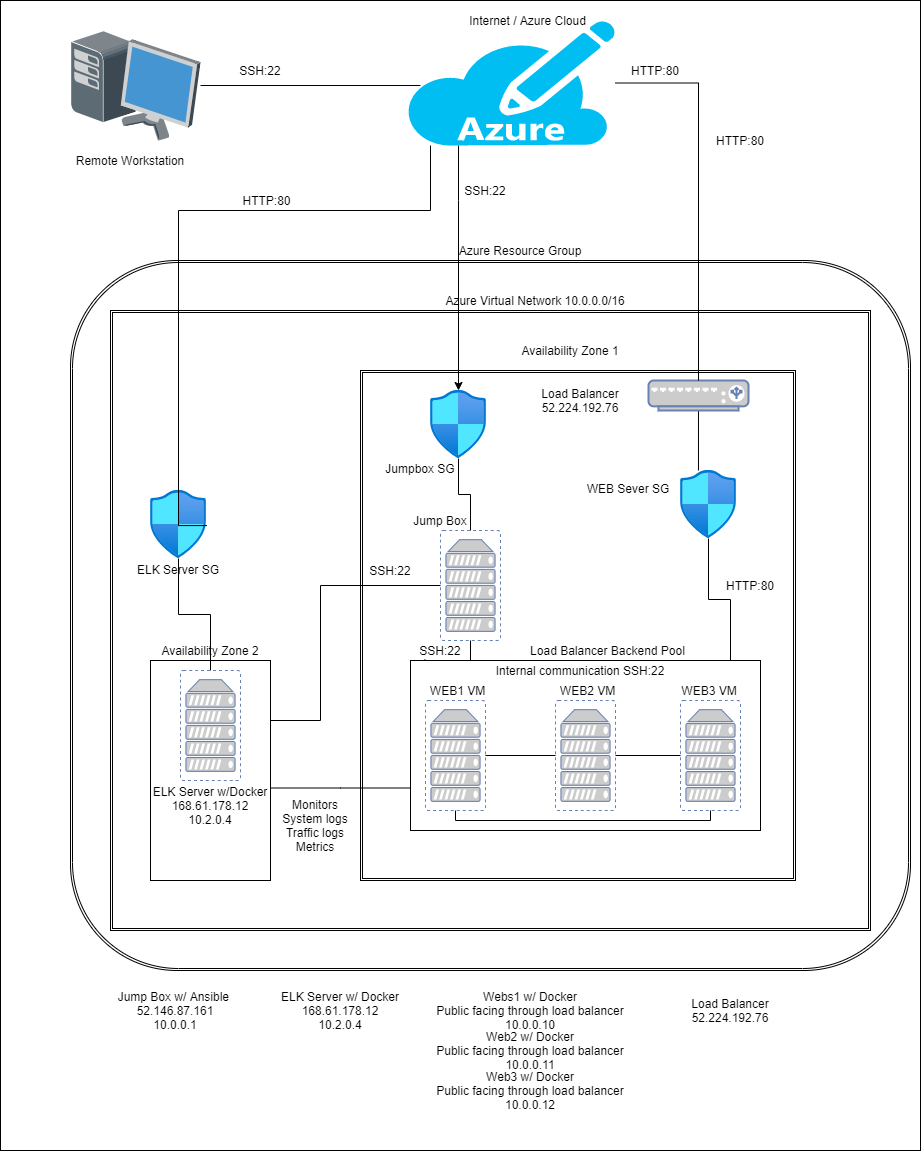

The diagram above was exported from draw.io. Its source (the exported page's mxGraphModel, read from the mxfile embedded in the PNG):
<mxGraphModel dx="1716" dy="524" grid="1" gridSize="10" guides="1" tooltips="1" connect="1" arrows="1" fold="1" page="1" pageScale="1" pageWidth="900" pageHeight="1600" math="0" shadow="0">
  <root>
    <mxCell id="0" />
    <mxCell id="1" parent="0" />
    <mxCell id="zd1bPmFDMZgWLqwWY-CE-1" value="" style="rounded=0;whiteSpace=wrap;html=1;" parent="1" vertex="1">
      <mxGeometry x="-30" y="50" width="920" height="1150" as="geometry" />
    </mxCell>
    <mxCell id="i8j4gLy8sgUajwERPnXN-2" value="" style="shape=ext;double=1;rounded=1;whiteSpace=wrap;html=1;" parent="1" vertex="1">
      <mxGeometry x="40" y="310" width="840" height="710" as="geometry" />
    </mxCell>
    <mxCell id="i8j4gLy8sgUajwERPnXN-1" value="" style="shape=ext;double=1;rounded=0;whiteSpace=wrap;html=1;" parent="1" vertex="1">
      <mxGeometry x="80" y="360" width="760" height="620" as="geometry" />
    </mxCell>
    <mxCell id="i8j4gLy8sgUajwERPnXN-7" value="" style="shape=ext;double=1;rounded=0;whiteSpace=wrap;html=1;" parent="1" vertex="1">
      <mxGeometry x="330" y="420" width="435" height="510" as="geometry" />
    </mxCell>
    <mxCell id="i8j4gLy8sgUajwERPnXN-3" value="Azure Resource Group" style="text;html=1;strokeColor=none;fillColor=none;align=center;verticalAlign=middle;whiteSpace=wrap;rounded=0;" parent="1" vertex="1">
      <mxGeometry x="320" y="290" width="340" height="20" as="geometry" />
    </mxCell>
    <mxCell id="i8j4gLy8sgUajwERPnXN-4" value="Azure Virtual Network 10.0.0.0/16" style="text;html=1;strokeColor=none;fillColor=none;align=center;verticalAlign=middle;whiteSpace=wrap;rounded=0;" parent="1" vertex="1">
      <mxGeometry x="400" y="340" width="210" height="20" as="geometry" />
    </mxCell>
    <mxCell id="i8j4gLy8sgUajwERPnXN-5" value="" style="rounded=0;whiteSpace=wrap;html=1;" parent="1" vertex="1">
      <mxGeometry x="380" y="710" width="350" height="170" as="geometry" />
    </mxCell>
    <mxCell id="i8j4gLy8sgUajwERPnXN-69" style="edgeStyle=orthogonalEdgeStyle;rounded=0;orthogonalLoop=1;jettySize=auto;html=1;entryX=0;entryY=0.5;entryDx=0;entryDy=0;entryPerimeter=0;endArrow=none;endFill=0;" parent="1" source="i8j4gLy8sgUajwERPnXN-6" target="i8j4gLy8sgUajwERPnXN-16" edge="1">
      <mxGeometry relative="1" as="geometry">
        <Array as="points">
          <mxPoint x="290" y="770" />
          <mxPoint x="290" y="635" />
        </Array>
      </mxGeometry>
    </mxCell>
    <mxCell id="i8j4gLy8sgUajwERPnXN-90" style="edgeStyle=orthogonalEdgeStyle;rounded=0;orthogonalLoop=1;jettySize=auto;html=1;entryX=0;entryY=0.75;entryDx=0;entryDy=0;endArrow=none;endFill=0;" parent="1" source="i8j4gLy8sgUajwERPnXN-6" target="i8j4gLy8sgUajwERPnXN-5" edge="1">
      <mxGeometry relative="1" as="geometry">
        <Array as="points">
          <mxPoint x="310" y="838" />
        </Array>
      </mxGeometry>
    </mxCell>
    <mxCell id="i8j4gLy8sgUajwERPnXN-6" value="" style="rounded=0;whiteSpace=wrap;html=1;" parent="1" vertex="1">
      <mxGeometry x="120" y="710" width="120" height="220" as="geometry" />
    </mxCell>
    <mxCell id="i8j4gLy8sgUajwERPnXN-8" value="Load Balancer Backend Pool" style="text;html=1;strokeColor=none;fillColor=none;align=center;verticalAlign=middle;whiteSpace=wrap;rounded=0;" parent="1" vertex="1">
      <mxGeometry x="485" y="690" width="185" height="20" as="geometry" />
    </mxCell>
    <mxCell id="i8j4gLy8sgUajwERPnXN-10" value="Availability Zone 1" style="text;html=1;strokeColor=none;fillColor=none;align=center;verticalAlign=middle;whiteSpace=wrap;rounded=0;" parent="1" vertex="1">
      <mxGeometry x="450" y="390" width="180" height="20" as="geometry" />
    </mxCell>
    <mxCell id="i8j4gLy8sgUajwERPnXN-11" value="Availability Zone 2" style="text;html=1;strokeColor=none;fillColor=none;align=center;verticalAlign=middle;whiteSpace=wrap;rounded=0;" parent="1" vertex="1">
      <mxGeometry x="120" y="690" width="120" height="20" as="geometry" />
    </mxCell>
    <mxCell id="i8j4gLy8sgUajwERPnXN-65" style="edgeStyle=orthogonalEdgeStyle;rounded=0;orthogonalLoop=1;jettySize=auto;html=1;endArrow=none;endFill=0;" parent="1" source="i8j4gLy8sgUajwERPnXN-12" target="i8j4gLy8sgUajwERPnXN-13" edge="1">
      <mxGeometry relative="1" as="geometry" />
    </mxCell>
    <mxCell id="i8j4gLy8sgUajwERPnXN-12" value="" style="fontColor=#0066CC;verticalAlign=top;verticalLabelPosition=bottom;labelPosition=center;align=center;html=1;outlineConnect=0;fillColor=#CCCCCC;strokeColor=#6881B3;gradientColor=none;gradientDirection=north;strokeWidth=2;shape=mxgraph.networks.virtual_server;" parent="1" vertex="1">
      <mxGeometry x="395" y="750" width="60" height="110" as="geometry" />
    </mxCell>
    <mxCell id="i8j4gLy8sgUajwERPnXN-66" style="edgeStyle=orthogonalEdgeStyle;rounded=0;orthogonalLoop=1;jettySize=auto;html=1;endArrow=none;endFill=0;" parent="1" source="i8j4gLy8sgUajwERPnXN-13" target="i8j4gLy8sgUajwERPnXN-14" edge="1">
      <mxGeometry relative="1" as="geometry" />
    </mxCell>
    <mxCell id="i8j4gLy8sgUajwERPnXN-13" value="" style="fontColor=#0066CC;verticalAlign=top;verticalLabelPosition=bottom;labelPosition=center;align=center;html=1;outlineConnect=0;fillColor=#CCCCCC;strokeColor=#6881B3;gradientColor=none;gradientDirection=north;strokeWidth=2;shape=mxgraph.networks.virtual_server;" parent="1" vertex="1">
      <mxGeometry x="525" y="750" width="60" height="110" as="geometry" />
    </mxCell>
    <mxCell id="i8j4gLy8sgUajwERPnXN-67" style="edgeStyle=orthogonalEdgeStyle;rounded=0;orthogonalLoop=1;jettySize=auto;html=1;entryX=0.5;entryY=1;entryDx=0;entryDy=0;entryPerimeter=0;endArrow=none;endFill=0;" parent="1" source="i8j4gLy8sgUajwERPnXN-14" target="i8j4gLy8sgUajwERPnXN-12" edge="1">
      <mxGeometry relative="1" as="geometry">
        <Array as="points">
          <mxPoint x="680" y="870" />
          <mxPoint x="425" y="870" />
        </Array>
      </mxGeometry>
    </mxCell>
    <mxCell id="i8j4gLy8sgUajwERPnXN-14" value="" style="fontColor=#0066CC;verticalAlign=top;verticalLabelPosition=bottom;labelPosition=center;align=center;html=1;outlineConnect=0;fillColor=#CCCCCC;strokeColor=#6881B3;gradientColor=none;gradientDirection=north;strokeWidth=2;shape=mxgraph.networks.virtual_server;" parent="1" vertex="1">
      <mxGeometry x="650" y="750" width="60" height="110" as="geometry" />
    </mxCell>
    <mxCell id="i8j4gLy8sgUajwERPnXN-15" value="" style="fontColor=#0066CC;verticalAlign=top;verticalLabelPosition=bottom;labelPosition=center;align=center;html=1;outlineConnect=0;fillColor=#CCCCCC;strokeColor=#6881B3;gradientColor=none;gradientDirection=north;strokeWidth=2;shape=mxgraph.networks.virtual_server;" parent="1" vertex="1">
      <mxGeometry x="150" y="720" width="60" height="110" as="geometry" />
    </mxCell>
    <mxCell id="i8j4gLy8sgUajwERPnXN-64" style="edgeStyle=orthogonalEdgeStyle;rounded=0;orthogonalLoop=1;jettySize=auto;html=1;entryX=0.041;entryY=-0.006;entryDx=0;entryDy=0;entryPerimeter=0;endArrow=none;endFill=0;" parent="1" source="i8j4gLy8sgUajwERPnXN-16" target="i8j4gLy8sgUajwERPnXN-5" edge="1">
      <mxGeometry relative="1" as="geometry" />
    </mxCell>
    <mxCell id="i8j4gLy8sgUajwERPnXN-16" value="" style="fontColor=#0066CC;verticalAlign=top;verticalLabelPosition=bottom;labelPosition=center;align=center;html=1;outlineConnect=0;fillColor=#CCCCCC;strokeColor=#6881B3;gradientColor=none;gradientDirection=north;strokeWidth=2;shape=mxgraph.networks.virtual_server;" parent="1" vertex="1">
      <mxGeometry x="410" y="580" width="60" height="110" as="geometry" />
    </mxCell>
    <mxCell id="i8j4gLy8sgUajwERPnXN-62" style="edgeStyle=orthogonalEdgeStyle;rounded=0;orthogonalLoop=1;jettySize=auto;html=1;entryX=0.321;entryY=0;entryDx=0;entryDy=0;entryPerimeter=0;endArrow=none;endFill=0;" parent="1" source="i8j4gLy8sgUajwERPnXN-17" target="i8j4gLy8sgUajwERPnXN-22" edge="1">
      <mxGeometry relative="1" as="geometry" />
    </mxCell>
    <mxCell id="i8j4gLy8sgUajwERPnXN-17" value="" style="fontColor=#0066CC;verticalAlign=top;verticalLabelPosition=bottom;labelPosition=center;align=center;html=1;outlineConnect=0;fillColor=#CCCCCC;strokeColor=#6881B3;gradientColor=none;gradientDirection=north;strokeWidth=2;shape=mxgraph.networks.load_balancer;" parent="1" vertex="1">
      <mxGeometry x="618" y="430" width="100" height="30" as="geometry" />
    </mxCell>
    <mxCell id="i8j4gLy8sgUajwERPnXN-72" style="edgeStyle=orthogonalEdgeStyle;rounded=0;orthogonalLoop=1;jettySize=auto;html=1;endArrow=none;endFill=0;" parent="1" source="i8j4gLy8sgUajwERPnXN-22" target="i8j4gLy8sgUajwERPnXN-5" edge="1">
      <mxGeometry relative="1" as="geometry">
        <Array as="points">
          <mxPoint x="678" y="649" />
          <mxPoint x="700" y="649" />
        </Array>
      </mxGeometry>
    </mxCell>
    <mxCell id="i8j4gLy8sgUajwERPnXN-22" value="" style="aspect=fixed;html=1;points=[];align=center;image;fontSize=12;image=img/lib/azure2/networking/Network_Security_Groups.svg;" parent="1" vertex="1">
      <mxGeometry x="650" y="520" width="56.00000000000001" height="68" as="geometry" />
    </mxCell>
    <mxCell id="i8j4gLy8sgUajwERPnXN-63" style="edgeStyle=orthogonalEdgeStyle;rounded=0;orthogonalLoop=1;jettySize=auto;html=1;endArrow=none;endFill=0;" parent="1" source="i8j4gLy8sgUajwERPnXN-23" target="i8j4gLy8sgUajwERPnXN-16" edge="1">
      <mxGeometry relative="1" as="geometry" />
    </mxCell>
    <mxCell id="i8j4gLy8sgUajwERPnXN-23" value="" style="aspect=fixed;html=1;points=[];align=center;image;fontSize=12;image=img/lib/azure2/networking/Network_Security_Groups.svg;" parent="1" vertex="1">
      <mxGeometry x="400" y="440" width="56.00000000000001" height="68" as="geometry" />
    </mxCell>
    <mxCell id="i8j4gLy8sgUajwERPnXN-68" style="edgeStyle=orthogonalEdgeStyle;rounded=0;orthogonalLoop=1;jettySize=auto;html=1;endArrow=none;endFill=0;" parent="1" source="i8j4gLy8sgUajwERPnXN-26" target="i8j4gLy8sgUajwERPnXN-15" edge="1">
      <mxGeometry relative="1" as="geometry" />
    </mxCell>
    <mxCell id="i8j4gLy8sgUajwERPnXN-26" value="" style="aspect=fixed;html=1;points=[];align=center;image;fontSize=12;image=img/lib/azure2/networking/Network_Security_Groups.svg;" parent="1" vertex="1">
      <mxGeometry x="120" y="540" width="56.00000000000001" height="68" as="geometry" />
    </mxCell>
    <mxCell id="i8j4gLy8sgUajwERPnXN-38" style="edgeStyle=orthogonalEdgeStyle;rounded=0;orthogonalLoop=1;jettySize=auto;html=1;" parent="1" source="i8j4gLy8sgUajwERPnXN-27" target="i8j4gLy8sgUajwERPnXN-23" edge="1">
      <mxGeometry relative="1" as="geometry">
        <Array as="points">
          <mxPoint x="428" y="250" />
          <mxPoint x="428" y="250" />
        </Array>
      </mxGeometry>
    </mxCell>
    <mxCell id="i8j4gLy8sgUajwERPnXN-58" style="edgeStyle=orthogonalEdgeStyle;rounded=0;orthogonalLoop=1;jettySize=auto;html=1;entryX=1.009;entryY=0.516;entryDx=0;entryDy=0;entryPerimeter=0;endArrow=none;endFill=0;" parent="1" source="i8j4gLy8sgUajwERPnXN-27" target="i8j4gLy8sgUajwERPnXN-26" edge="1">
      <mxGeometry relative="1" as="geometry">
        <Array as="points">
          <mxPoint x="400" y="260" />
          <mxPoint x="148" y="260" />
          <mxPoint x="148" y="575" />
        </Array>
      </mxGeometry>
    </mxCell>
    <mxCell id="i8j4gLy8sgUajwERPnXN-61" style="edgeStyle=orthogonalEdgeStyle;rounded=0;orthogonalLoop=1;jettySize=auto;html=1;endArrow=none;endFill=0;" parent="1" source="i8j4gLy8sgUajwERPnXN-27" target="i8j4gLy8sgUajwERPnXN-17" edge="1">
      <mxGeometry relative="1" as="geometry" />
    </mxCell>
    <mxCell id="i8j4gLy8sgUajwERPnXN-27" value="" style="verticalLabelPosition=bottom;html=1;verticalAlign=top;align=center;strokeColor=none;fillColor=#00BEF2;shape=mxgraph.azure.azure_subscription;" parent="1" vertex="1">
      <mxGeometry x="375" y="70" width="210" height="125" as="geometry" />
    </mxCell>
    <mxCell id="i8j4gLy8sgUajwERPnXN-59" style="edgeStyle=orthogonalEdgeStyle;rounded=0;orthogonalLoop=1;jettySize=auto;html=1;entryX=0.071;entryY=0.52;entryDx=0;entryDy=0;entryPerimeter=0;endArrow=none;endFill=0;" parent="1" source="i8j4gLy8sgUajwERPnXN-28" target="i8j4gLy8sgUajwERPnXN-27" edge="1">
      <mxGeometry relative="1" as="geometry" />
    </mxCell>
    <mxCell id="i8j4gLy8sgUajwERPnXN-28" value="" style="shadow=0;dashed=0;html=1;labelPosition=center;verticalLabelPosition=bottom;verticalAlign=top;align=center;outlineConnect=0;shape=mxgraph.veeam.3d.workstation;" parent="1" vertex="1">
      <mxGeometry x="40" y="80" width="130" height="110" as="geometry" />
    </mxCell>
    <mxCell id="i8j4gLy8sgUajwERPnXN-29" value="Remote Workstation" style="text;html=1;strokeColor=none;fillColor=none;align=center;verticalAlign=middle;whiteSpace=wrap;rounded=0;" parent="1" vertex="1">
      <mxGeometry x="40" y="200" width="120" height="20" as="geometry" />
    </mxCell>
    <mxCell id="i8j4gLy8sgUajwERPnXN-30" value="Internet / Azure Cloud" style="text;html=1;strokeColor=none;fillColor=none;align=center;verticalAlign=middle;whiteSpace=wrap;rounded=0;" parent="1" vertex="1">
      <mxGeometry x="395" y="60" width="205" height="20" as="geometry" />
    </mxCell>
    <mxCell id="i8j4gLy8sgUajwERPnXN-31" value="ELK Server SG" style="text;html=1;strokeColor=none;fillColor=none;align=center;verticalAlign=middle;whiteSpace=wrap;rounded=0;" parent="1" vertex="1">
      <mxGeometry x="93" y="608" width="110" height="22" as="geometry" />
    </mxCell>
    <mxCell id="i8j4gLy8sgUajwERPnXN-32" value="Jumpbox SG" style="text;html=1;strokeColor=none;fillColor=none;align=center;verticalAlign=middle;whiteSpace=wrap;rounded=0;" parent="1" vertex="1">
      <mxGeometry x="350" y="508" width="80" height="20" as="geometry" />
    </mxCell>
    <mxCell id="i8j4gLy8sgUajwERPnXN-33" value="WEB Sever SG" style="text;html=1;strokeColor=none;fillColor=none;align=center;verticalAlign=middle;whiteSpace=wrap;rounded=0;" parent="1" vertex="1">
      <mxGeometry x="548" y="528" width="100" height="20" as="geometry" />
    </mxCell>
    <mxCell id="i8j4gLy8sgUajwERPnXN-39" value="SSH:22" style="text;html=1;strokeColor=none;fillColor=none;align=center;verticalAlign=middle;whiteSpace=wrap;rounded=0;" parent="1" vertex="1">
      <mxGeometry x="200" y="110" width="60" height="20" as="geometry" />
    </mxCell>
    <mxCell id="i8j4gLy8sgUajwERPnXN-40" value="HTTP:80" style="text;html=1;strokeColor=none;fillColor=none;align=center;verticalAlign=middle;whiteSpace=wrap;rounded=0;" parent="1" vertex="1">
      <mxGeometry x="590" y="110" width="70" height="20" as="geometry" />
    </mxCell>
    <mxCell id="i8j4gLy8sgUajwERPnXN-41" value="SSH:22" style="text;html=1;strokeColor=none;fillColor=none;align=center;verticalAlign=middle;whiteSpace=wrap;rounded=0;" parent="1" vertex="1">
      <mxGeometry x="430" y="230" width="50" height="20" as="geometry" />
    </mxCell>
    <mxCell id="i8j4gLy8sgUajwERPnXN-73" value="ELK Server w/Docker&lt;br&gt;168.61.178.12&lt;br&gt;10.2.0.4" style="text;html=1;strokeColor=none;fillColor=none;align=center;verticalAlign=middle;whiteSpace=wrap;rounded=0;" parent="1" vertex="1">
      <mxGeometry x="120" y="830" width="120" height="50" as="geometry" />
    </mxCell>
    <mxCell id="i8j4gLy8sgUajwERPnXN-74" value="WEB1 VM" style="text;html=1;strokeColor=none;fillColor=none;align=center;verticalAlign=middle;whiteSpace=wrap;rounded=0;" parent="1" vertex="1">
      <mxGeometry x="395" y="730" width="65" height="20" as="geometry" />
    </mxCell>
    <mxCell id="i8j4gLy8sgUajwERPnXN-75" value="WEB2 VM" style="text;html=1;strokeColor=none;fillColor=none;align=center;verticalAlign=middle;whiteSpace=wrap;rounded=0;" parent="1" vertex="1">
      <mxGeometry x="525" y="730" width="65" height="20" as="geometry" />
    </mxCell>
    <mxCell id="i8j4gLy8sgUajwERPnXN-76" value="WEB3 VM" style="text;html=1;strokeColor=none;fillColor=none;align=center;verticalAlign=middle;whiteSpace=wrap;rounded=0;" parent="1" vertex="1">
      <mxGeometry x="648" y="730" width="62" height="20" as="geometry" />
    </mxCell>
    <mxCell id="i8j4gLy8sgUajwERPnXN-78" value="Jump Box" style="text;html=1;strokeColor=none;fillColor=none;align=center;verticalAlign=middle;whiteSpace=wrap;rounded=0;" parent="1" vertex="1">
      <mxGeometry x="380" y="560" width="60" height="20" as="geometry" />
    </mxCell>
    <mxCell id="i8j4gLy8sgUajwERPnXN-79" value="Jump Box w/ Ansible &lt;br&gt;52.146.87.161&lt;br&gt;10.0.0.1" style="text;html=1;strokeColor=none;fillColor=none;align=center;verticalAlign=middle;whiteSpace=wrap;rounded=0;" parent="1" vertex="1">
      <mxGeometry x="80" y="1040" width="130" height="40" as="geometry" />
    </mxCell>
    <mxCell id="i8j4gLy8sgUajwERPnXN-80" value="ELK Server w/ Docker&lt;br&gt;168.61.178.12&lt;br&gt;10.2.0.4" style="text;html=1;strokeColor=none;fillColor=none;align=center;verticalAlign=middle;whiteSpace=wrap;rounded=0;" parent="1" vertex="1">
      <mxGeometry x="245" y="1040" width="130" height="40" as="geometry" />
    </mxCell>
    <mxCell id="i8j4gLy8sgUajwERPnXN-81" value="Webs1 w/ Docker&lt;br&gt;Public facing through load balancer&lt;br&gt;10.0.0.10" style="text;html=1;strokeColor=none;fillColor=none;align=center;verticalAlign=middle;whiteSpace=wrap;rounded=0;" parent="1" vertex="1">
      <mxGeometry x="400" y="1040" width="200" height="40" as="geometry" />
    </mxCell>
    <mxCell id="i8j4gLy8sgUajwERPnXN-82" value="Web2 w/ Docker&lt;br&gt;Public facing through load balancer&lt;br&gt;10.0.0.11" style="text;html=1;strokeColor=none;fillColor=none;align=center;verticalAlign=middle;whiteSpace=wrap;rounded=0;" parent="1" vertex="1">
      <mxGeometry x="400" y="1080" width="200" height="40" as="geometry" />
    </mxCell>
    <mxCell id="i8j4gLy8sgUajwERPnXN-83" value="Web3 w/ Docker&lt;br&gt;Public facing through load balancer&lt;br&gt;10.0.0.12" style="text;html=1;strokeColor=none;fillColor=none;align=center;verticalAlign=middle;whiteSpace=wrap;rounded=0;" parent="1" vertex="1">
      <mxGeometry x="400" y="1120" width="200" height="40" as="geometry" />
    </mxCell>
    <mxCell id="i8j4gLy8sgUajwERPnXN-84" value="Load Balancer&lt;br&gt;52.224.192.76" style="text;html=1;strokeColor=none;fillColor=none;align=center;verticalAlign=middle;whiteSpace=wrap;rounded=0;" parent="1" vertex="1">
      <mxGeometry x="640" y="1040" width="120" height="40" as="geometry" />
    </mxCell>
    <mxCell id="i8j4gLy8sgUajwERPnXN-85" value="Load Balancer&lt;br&gt;52.224.192.76" style="text;html=1;strokeColor=none;fillColor=none;align=center;verticalAlign=middle;whiteSpace=wrap;rounded=0;" parent="1" vertex="1">
      <mxGeometry x="490" y="430" width="120" height="40" as="geometry" />
    </mxCell>
    <mxCell id="i8j4gLy8sgUajwERPnXN-86" value="SSH:22" style="text;html=1;strokeColor=none;fillColor=none;align=center;verticalAlign=middle;whiteSpace=wrap;rounded=0;" parent="1" vertex="1">
      <mxGeometry x="330" y="610" width="60" height="20" as="geometry" />
    </mxCell>
    <mxCell id="i8j4gLy8sgUajwERPnXN-87" value="HTTP:80" style="text;html=1;strokeColor=none;fillColor=none;align=center;verticalAlign=middle;whiteSpace=wrap;rounded=0;" parent="1" vertex="1">
      <mxGeometry x="670" y="180" width="80" height="20" as="geometry" />
    </mxCell>
    <mxCell id="i8j4gLy8sgUajwERPnXN-88" value="HTTP:80" style="text;html=1;strokeColor=none;fillColor=none;align=center;verticalAlign=middle;whiteSpace=wrap;rounded=0;" parent="1" vertex="1">
      <mxGeometry x="203" y="240" width="67" height="20" as="geometry" />
    </mxCell>
    <mxCell id="i8j4gLy8sgUajwERPnXN-89" value="HTTP:80" style="text;html=1;strokeColor=none;fillColor=none;align=center;verticalAlign=middle;whiteSpace=wrap;rounded=0;" parent="1" vertex="1">
      <mxGeometry x="680" y="625" width="80" height="20" as="geometry" />
    </mxCell>
    <mxCell id="i8j4gLy8sgUajwERPnXN-92" value="Monitors&lt;br&gt;System logs&lt;br&gt;Traffic logs&lt;br&gt;Metrics" style="text;html=1;strokeColor=none;fillColor=none;align=center;verticalAlign=middle;whiteSpace=wrap;rounded=0;" parent="1" vertex="1">
      <mxGeometry x="240" y="840" width="90" height="70" as="geometry" />
    </mxCell>
    <mxCell id="i8j4gLy8sgUajwERPnXN-93" value="SSH:22" style="text;html=1;strokeColor=none;fillColor=none;align=center;verticalAlign=middle;whiteSpace=wrap;rounded=0;" parent="1" vertex="1">
      <mxGeometry x="380" y="690" width="60" height="20" as="geometry" />
    </mxCell>
    <mxCell id="i8j4gLy8sgUajwERPnXN-94" value="Internal communication SSH:22" style="text;html=1;strokeColor=none;fillColor=none;align=center;verticalAlign=middle;whiteSpace=wrap;rounded=0;" parent="1" vertex="1">
      <mxGeometry x="450" y="710" width="200" height="20" as="geometry" />
    </mxCell>
  </root>
</mxGraphModel>